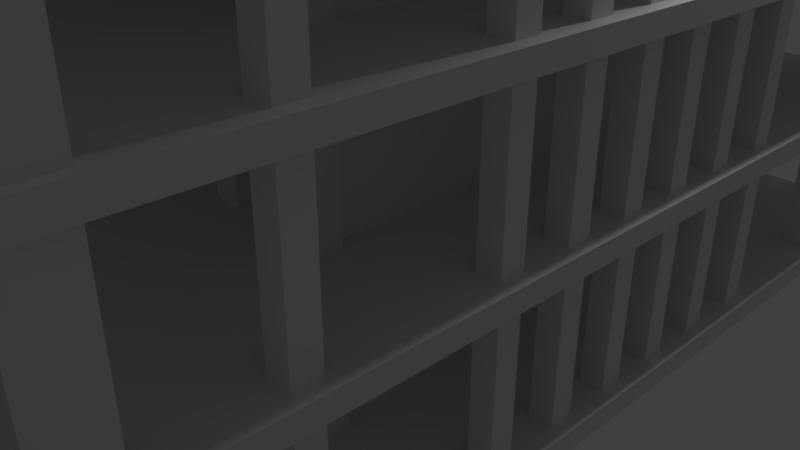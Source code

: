 # Source: OldBuilding.blend  (saved by Blender 2.78.0; exported with 4.5.12 LTS)
import bpy
from mathutils import Matrix  # noqa: F401  (used for matrix-valued properties, if any)

bpy.ops.wm.read_factory_settings(use_empty=True)
scene = bpy.context.scene
scene.name = 'Scene'

# ---- collections
col_collection_1 = bpy.data.collections.new('Collection 1'); scene.collection.children.link(col_collection_1)

# ---- materials (node trees are filled in below, after node groups)
mat_material = bpy.data.materials.new('Material')
mat_material.alpha_threshold = 0.0
mat_material.roughness = 0.5
mat_material.line_color = (0.0, 0.0, 0.0, 1.0)

# ---- material node trees

# ---- world
world_world = bpy.data.worlds.new('World'); scene.world = world_world
world_world.color = (0.05088, 0.05088, 0.05088)
world_world.use_sun_shadow = False
world_world.sun_shadow_jitter_overblur = 0.0
world_world.cycles.sampling_method = 'MANUAL'

# ---- cameras
cam_camera = bpy.data.cameras.new('Camera')
cam_camera.clip_end = 100.0
cam_camera.lens = 35.0
cam_camera.sensor_width = 32.0
cam_camera.sensor_height = 18.0
cam_camera.ortho_scale = 7.314
cam_camera.dof.focus_distance = 0.0

# ---- lights
light_lamp = bpy.data.lights.new('Lamp', 'POINT')
light_lamp.transmission_factor = 0.0
light_lamp.cutoff_distance = 30.0
light_lamp.energy = 100.0
light_lamp.shadow_buffer_clip_start = 1.001
light_lamp.shadow_soft_size = 0.1
light_lamp.shadow_maximum_resolution = 0.006
light_lamp.use_absolute_resolution = True

# ---- meshes
me_cube_002 = bpy.data.meshes.new('Cube.002')
me_cube_002.from_pydata([(-2.634, 2.568, 0.0), (-2.634, 2.568, 24.04), (-2.634, 2.871, 0.0), (-2.634, 2.871, 24.04), (-2.331, 2.568, 0.0), (-2.331, 2.568, 24.04), (-2.331, 2.871, 0.0), (-2.331, 2.871, 24.04), (-1.451, 2.59, 0.0), (-1.451, 2.59, 24.04), (-1.451, 2.779, 0.0), (-1.451, 2.779, 24.04), (-1.136, 2.59, 0.0), (-1.136, 2.59, 24.04), (-1.136, 2.779, 0.0), (-1.136, 2.779, 24.04), (-3.899, 3.776, 0.0), (-3.899, 3.776, 24.04), (-3.899, 4.041, 0.0), (-3.899, 4.041, 24.04), (-3.643, 3.776, 0.0), (-3.643, 3.776, 24.04), (-3.643, 4.041, 0.0), (-3.643, 4.041, 24.04), (-1.911, 5.507, 7.748e-07), (-1.911, 5.507, 24.04), (-1.608, 5.507, 7.748e-07), (-1.608, 5.507, 24.04), (-1.911, 5.163, 7.748e-07), (-1.911, 5.163, 24.04), (-1.608, 5.163, 7.748e-07), (-1.608, 5.163, 24.04), (-3.946, 5.517, 7.748e-07), (-3.946, 5.517, 24.04), (-3.568, 5.517, 7.748e-07), (-3.568, 5.517, 24.04), (-3.946, 5.124, 7.748e-07), (-3.946, 5.124, 24.04), (-3.568, 5.124, 7.748e-07), (-3.568, 5.124, 24.04), (-3.899, 1.834, 0.0), (-3.899, 1.834, 24.04), (-3.899, 2.099, 0.0), (-3.899, 2.099, 24.04), (-3.643, 1.834, 0.0), (-3.643, 1.834, 24.04), (-3.643, 2.099, 0.0), (-3.643, 2.099, 24.04), (-2.538, 0.0, 0.0), (-2.538, 0.0, 24.04), (-2.538, 2.577, 0.0), (-2.538, 2.577, 24.04), (-2.349, 0.0, 0.0), (-2.349, 0.0, 24.04), (-2.349, 2.577, 0.0), (-2.349, 2.577, 24.04), (-3.899, 1.004, 0.0), (-3.899, 1.004, 24.04), (-3.899, 1.269, 0.0), (-3.899, 1.269, 24.04), (-3.643, 1.004, 0.0), (-3.643, 1.004, 24.04), (-3.643, 1.269, 0.0), (-3.643, 1.269, 24.04), (-3.899, 0.2317, 0.0), (-3.899, 0.2317, 24.04), (-3.899, 0.4968, 0.0), (-3.899, 0.4968, 24.04), (-3.643, 0.2317, 0.0), (-3.643, 0.2317, 24.04), (-3.643, 0.4968, 0.0), (-3.643, 0.4968, 24.04)], [], [(0, 1, 3, 2), (2, 3, 7, 6), (6, 7, 5, 4), (4, 5, 1, 0), (2, 6, 4, 0), (7, 3, 1, 5), (8, 9, 11, 10), (10, 11, 15, 14), (14, 15, 13, 12), (12, 13, 9, 8), (10, 14, 12, 8), (15, 11, 9, 13), (16, 17, 19, 18), (18, 19, 23, 22), (22, 23, 21, 20), (20, 21, 17, 16), (18, 22, 20, 16), (23, 19, 17, 21), (24, 25, 27, 26), (26, 27, 31, 30), (30, 31, 29, 28), (28, 29, 25, 24), (26, 30, 28, 24), (31, 27, 25, 29), (32, 33, 35, 34), (34, 35, 39, 38), (38, 39, 37, 36), (36, 37, 33, 32), (34, 38, 36, 32), (39, 35, 33, 37), (40, 41, 43, 42), (42, 43, 47, 46), (46, 47, 45, 44), (44, 45, 41, 40), (42, 46, 44, 40), (47, 43, 41, 45), (48, 49, 51, 50), (50, 51, 55, 54), (54, 55, 53, 52), (52, 53, 49, 48), (50, 54, 52, 48), (55, 51, 49, 53), (56, 57, 59, 58), (58, 59, 63, 62), (62, 63, 61, 60), (60, 61, 57, 56), (58, 62, 60, 56), (63, 59, 57, 61), (64, 65, 67, 66), (66, 67, 71, 70), (70, 71, 69, 68), (68, 69, 65, 64), (66, 70, 68, 64), (71, 67, 65, 69)])
_uv = me_cube_002.uv_layers.new(name='UVMap')
_uv.uv.foreach_set('vector', [0.3693, 0.0, 0.3693, 1.0, 0.3418, 1.0, 0.3418, 9.515e-10, 0.3143, 0.0, 0.3143, 1.0, 0.2869, 1.0, 0.2869, 9.916e-09, 0.4242, 4.282e-09, 0.4242, 1.0, 0.3968, 1.0, 0.3968, 0.0, 0.2594, 1.0, 0.2594, 0.0, 0.2869, 0.0, 0.2869, 1.0, 0.9657, 0.08642, 0.9657, 0.07382, 0.9931, 0.07382, 0.9931, 0.08642, 0.9931, 0.06122, 0.9931, 0.07382, 0.9657, 0.07382, 0.9657, 0.06122, 0.8538, 0.0, 0.8538, 1.0, 0.8366, 1.0, 0.8366, 5.947e-10, 0.2308, 1.0, 0.2308, 0.0, 0.2594, 0.0, 0.2594, 1.0, 0.9053, 0.0, 0.9053, 1.0, 0.8881, 1.0, 0.8881, 4.225e-10, 0.2022, 1.0, 0.2022, 0.0, 0.2308, 0.0, 0.2308, 1.0, 0.9828, 0.1878, 0.9828, 0.2009, 0.9657, 0.2009, 0.9657, 0.1878, 0.9657, 0.1878, 0.9657, 0.1746, 0.9828, 0.1746, 0.9828, 0.1878, 0.4483, 0.0, 0.4483, 1.0, 0.4242, 1.0, 0.4242, 8.325e-10, 0.7326, 0.0, 0.7326, 1.0, 0.7094, 1.0, 0.7094, 1.983e-08, 0.5445, 1.428e-08, 0.5445, 1.0, 0.5204, 1.0, 0.5204, 0.0, 0.6398, 1.0, 0.6398, 0.0, 0.663, 0.0, 0.663, 1.0, 0.9657, 0.08642, 0.9889, 0.08642, 0.9889, 0.09745, 0.9657, 0.09745, 0.9889, 0.1085, 0.9657, 0.1085, 0.9657, 0.09745, 0.9889, 0.09745, 0.3693, 1.0, 0.3693, 0.0, 0.3968, 0.0, 0.3968, 1.0, 0.2022, 0.0, 0.2022, 1.0, 0.171, 1.0, 0.171, 7.663e-10, 0.3143, 1.0, 0.3143, 0.0, 0.3418, 0.0, 0.3418, 1.0, 0.171, 0.0, 0.171, 1.0, 0.1399, 1.0, 0.1399, 1.078e-09, 0.9931, 0.04693, 0.9931, 0.06122, 0.9657, 0.06122, 0.9657, 0.04693, 0.9931, 0.03265, 0.9931, 0.04693, 0.9657, 0.04693, 0.9657, 0.03265, 0.1399, 0.0, 0.1399, 1.0, 0.1055, 1.0, 0.1055, 9.916e-09, 0.07119, 0.0, 0.07119, 1.0, 0.03559, 1.0, 0.03559, 8.757e-10, 0.07119, 1.0, 0.07119, 0.0, 0.1055, 0.0, 0.1055, 1.0, 3.459e-07, 1.0, 0.0, 0.0, 0.03559, 0.0, 0.03559, 1.0, 1.0, 0.01632, 1.0, 0.03265, 0.9657, 0.03265, 0.9657, 0.01632, 1.0, 0.0, 1.0, 0.01632, 0.9657, 0.01632, 0.9657, 0.0, 0.4723, 0.0, 0.4723, 1.0, 0.4483, 1.0, 0.4483, 8.325e-10, 0.779, 1.0, 0.779, 0.0, 0.8022, 0.0, 0.8022, 1.0, 0.6166, 0.0, 0.6166, 1.0, 0.5925, 1.0, 0.5925, 5.915e-10, 0.6166, 1.0, 0.6166, 0.0, 0.6398, 0.0, 0.6398, 1.0, 0.9657, 0.1636, 0.9889, 0.1636, 0.9889, 0.1746, 0.9657, 0.1746, 0.9889, 0.1195, 0.9657, 0.1195, 0.9657, 0.1085, 0.9889, 0.1085, 0.9208, 0.0, 0.9208, 1.0, 0.9053, 1.0, 0.9053, 5.358e-10, 0.8709, 1.0, 0.8709, 0.0, 0.8881, 0.0, 0.8881, 1.0, 0.9362, 0.0, 0.9362, 1.0, 0.9208, 1.0, 0.9208, 3.807e-10, 0.8022, 1.0, 0.8022, 0.0, 0.8194, 0.0, 0.8194, 1.0, 0.9811, 0.2009, 0.9811, 0.2088, 0.9657, 0.2088, 0.9657, 0.2009, 0.9657, 0.2166, 0.9657, 0.2088, 0.9811, 0.2088, 0.9811, 0.2166, 0.5204, 0.0, 0.5204, 1.0, 0.4964, 1.0, 0.4964, 8.325e-10, 0.7558, 1.0, 0.7558, 0.0, 0.779, 0.0, 0.779, 1.0, 0.5685, 0.0, 0.5685, 1.0, 0.5445, 1.0, 0.5445, 5.915e-10, 0.6862, 1.0, 0.6862, 0.0, 0.7094, 0.0, 0.7094, 1.0, 0.9657, 0.1416, 0.9889, 0.1416, 0.9889, 0.1526, 0.9657, 0.1526, 0.9889, 0.1636, 0.9657, 0.1636, 0.9657, 0.1526, 0.9889, 0.1526, 0.4964, 0.0, 0.4964, 1.0, 0.4723, 1.0, 0.4723, 8.325e-10, 0.7558, 0.0, 0.7558, 1.0, 0.7326, 1.0, 0.7326, 1.24e-09, 0.5925, 0.0, 0.5925, 1.0, 0.5685, 1.0, 0.5685, 5.915e-10, 0.663, 1.0, 0.663, 0.0, 0.6862, 0.0, 0.6862, 1.0, 0.9889, 0.1416, 0.9657, 0.1416, 0.9657, 0.1305, 0.9889, 0.1305, 0.9657, 0.1195, 0.9889, 0.1195, 0.9889, 0.1305, 0.9657, 0.1305])
me_cube_002.use_remesh_preserve_volume = False
me_cube_002.use_remesh_preserve_attributes = False
me_cube_002.use_mirror_vertex_groups = False
me_cube_002.update()
me_cube_001 = bpy.data.meshes.new('Cube.001')
me_cube_001.from_pydata([(-1.0, -1.0, 0.0), (-1.0, -1.0, 2.0), (-1.0, 1.0, 0.0), (-1.0, 1.0, 2.0), (1.0, -1.0, 0.0), (1.0, -1.0, 2.0), (1.0, 1.0, 0.0), (1.0, 1.0, 2.0)], [], [(0, 1, 3, 2), (2, 3, 7, 6), (6, 7, 5, 4), (4, 5, 1, 0), (2, 6, 4, 0), (7, 3, 1, 5)])
me_cube_001.use_remesh_preserve_volume = False
me_cube_001.use_remesh_preserve_attributes = False
me_cube_001.use_mirror_vertex_groups = False
me_cube_001.update()
me_cube = bpy.data.meshes.new('Cube')
me_cube.from_pydata([(0.7126, 1.0, 0.0), (0.7126, -1.0, 0.0), (-0.7126, -1.0, 0.0), (-0.7126, 1.0, 0.0), (0.7126, 1.0, 2.0), (0.7126, -1.0, 2.0), (-0.7126, -1.0, 2.0), (-0.7126, 1.0, 2.0), (0.7126, 0.5, 0.0), (0.7126, -5.96e-08, 0.0), (0.7126, -0.5, 0.0), (-0.7126, -0.5, 0.0), (-0.7126, 2.98e-07, 0.0), (-0.7126, 0.5, 0.0), (0.7126, 0.5, 2.0), (0.7126, -5.364e-07, 2.0), (0.7126, -0.5, 2.0), (-0.7126, -0.5, 2.0), (-0.7126, 2.086e-07, 2.0), (-0.7126, 0.5, 2.0)], [], [(10, 1, 2, 11), (16, 17, 6, 5), (10, 16, 5, 1), (1, 5, 6, 2), (13, 19, 7, 3), (4, 0, 3, 7), (2, 6, 17, 11), (11, 17, 18, 12), (12, 18, 19, 13), (0, 4, 14, 8), (8, 14, 15, 9), (9, 15, 16, 10), (4, 7, 19, 14), (14, 19, 18, 15), (15, 18, 17, 16), (0, 8, 13, 3), (8, 9, 12, 13), (9, 10, 11, 12)])
_uv = me_cube.uv_layers.new(name='UVMap')
_uv.uv.foreach_set('vector', [0.7062, 0.375, 0.7062, 0.5, 0.4123, 0.5, 0.4123, 0.375, 1.0, 0.125, 0.7062, 0.125, 0.7062, 1.49e-07, 1.0, 0.0, 2.673e-08, 0.875, 0.4123, 0.875, 0.4123, 1.0, 3.359e-08, 1.0, 1.0, 0.5, 1.0, 1.0, 0.7062, 1.0, 0.7062, 0.5, 0.4123, 0.125, 4.915e-08, 0.125, 4.915e-08, 1.49e-07, 0.4123, 0.0, 0.7062, 0.5, 0.7062, 1.0, 0.4123, 1.0, 0.4123, 0.5, 0.4123, 0.5, 0.0, 0.5, 0.0, 0.375, 0.4123, 0.375, 0.4123, 0.375, 0.0, 0.375, 4.915e-08, 0.25, 0.4123, 0.25, 0.4123, 0.25, 4.915e-08, 0.25, 4.915e-08, 0.125, 0.4123, 0.125, 0.0, 0.5, 0.4123, 0.5, 0.4123, 0.625, 6.861e-09, 0.625, 6.861e-09, 0.625, 0.4123, 0.625, 0.4123, 0.75, 1.987e-08, 0.75, 1.987e-08, 0.75, 0.4123, 0.75, 0.4123, 0.875, 2.673e-08, 0.875, 1.0, 0.5, 0.7062, 0.5, 0.7062, 0.375, 1.0, 0.375, 1.0, 0.375, 0.7062, 0.375, 0.7062, 0.25, 1.0, 0.25, 1.0, 0.25, 0.7062, 0.25, 0.7062, 0.125, 1.0, 0.125, 0.7062, 8.941e-08, 0.7062, 0.125, 0.4123, 0.125, 0.4123, 0.0, 0.7062, 0.125, 0.7062, 0.25, 0.4123, 0.25, 0.4123, 0.125, 0.7062, 0.25, 0.7062, 0.375, 0.4123, 0.375, 0.4123, 0.25])
me_cube.materials.append(mat_material)
me_cube.use_remesh_preserve_volume = False
me_cube.use_remesh_preserve_attributes = False
me_cube.use_mirror_vertex_groups = False
me_cube.update()

# ---- objects
ob_cube_002 = bpy.data.objects.new('Cube.002', me_cube_002)
ob_cube_001 = bpy.data.objects.new('Cube.001', me_cube_001)
ob_cube = bpy.data.objects.new('Cube', me_cube)
ob_lamp = bpy.data.objects.new('Lamp', light_lamp)
ob_camera = bpy.data.objects.new('Camera', cam_camera)

# ---- transforms, parenting, visibility, modifiers, constraints
ob_cube_002.location = (0.0, 0.0, -0.01)
ob_cube_002.lock_scale = (False, False, True)
ob_cube_002.lineart.crease_threshold = 0.0
_m = ob_cube_002.modifiers.new('Mirror', 'MIRROR')
_m.use_axis = (True, True, False)
ob_cube_001.location = (0.0, 0.0, -0.01)
ob_cube_001.scale = (2.281, 2.45, 13.0)
ob_cube_001.lock_scale = (False, False, True)
ob_cube_001.hide_render = True
ob_cube_001.lineart.crease_threshold = 0.0
ob_cube.location = (0.0, 0.0, 0.0)
ob_cube.scale = (5.676, 5.676, 0.114)
ob_cube.lock_rotations_4d = False
ob_cube.empty_display_type = 'ARROWS'
ob_cube.lineart.crease_threshold = 0.0
_m = ob_cube.modifiers.new('Boolean', 'BOOLEAN')
_m.object = ob_cube_001
_m.solver = 'FAST'
_m = ob_cube.modifiers.new('Array', 'ARRAY')
_m.count = 14
_m.constant_offset_displace = (0.0, 0.0, 0.0)
_m.relative_offset_displace = (0.0, 0.0, 8.0)
ob_lamp.location = (4.076, 1.005, 5.904)
ob_lamp.rotation_euler = (0.6503, 0.05522, 1.866)
ob_lamp.lock_rotations_4d = False
ob_lamp.empty_display_type = 'ARROWS'
ob_lamp.color = (0.0, 0.0, 0.0, 0.0)
ob_lamp.hide_viewport = True
ob_lamp.lineart.crease_threshold = 0.0
ob_camera.location = (7.481, -6.508, 5.344)
ob_camera.rotation_euler = (1.109, 0.0, 0.8149)
ob_camera.lock_rotations_4d = False
ob_camera.empty_display_type = 'ARROWS'
ob_camera.color = (0.0, 0.0, 0.0, 0.0)
ob_camera.hide_viewport = True
ob_camera.display_type = 'WIRE'
ob_camera.lineart.crease_threshold = 0.0

# ---- collection membership
col_collection_1.objects.link(ob_cube_002)
col_collection_1.objects.link(ob_cube_001)
col_collection_1.objects.link(ob_cube)
col_collection_1.objects.link(ob_lamp)
col_collection_1.objects.link(ob_camera)

# ---- scene / render settings (as saved in the file)
scene.camera = ob_camera
scene.frame_start = 1; scene.frame_end = 250; scene.frame_set(0)
scene.render.engine = 'CYCLES'
scene.render.resolution_percentage = 50
scene.render.dither_intensity = 0.0
scene.cycles.use_denoising = False
scene.cycles.samples = 128
scene.cycles.sampling_pattern = 'TABULATED_SOBOL'
scene.cycles.light_sampling_threshold = 0.0
scene.cycles.use_adaptive_sampling = False
scene.cycles.use_light_tree = False
scene.cycles.blur_glossy = 0.0
scene.cycles.sample_clamp_indirect = 0.0
scene.view_settings.view_transform = 'Standard'
bpy.context.view_layer.update()

